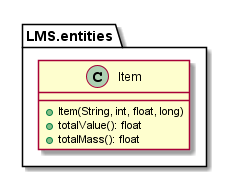

The diagram above was rendered by PlantUML. Its source (embedded in the PNG):
@startuml

    namespace LMS.entities {
        class Item {
            +Item(String, int, float, long)
            +totalValue(): float
            +totalMass(): float
        }
    }

@enduml